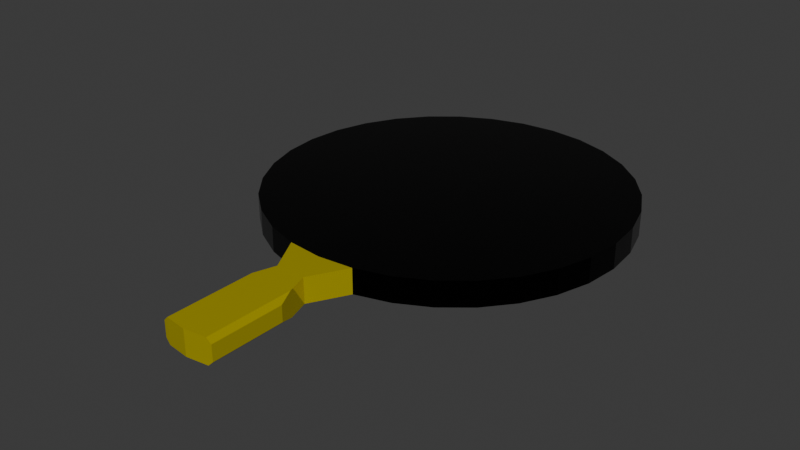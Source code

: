 # Source: Pan.blend  (saved by Blender 4.2.66; exported with 4.5.12 LTS)
import bpy
from mathutils import Matrix  # noqa: F401  (used for matrix-valued properties, if any)

bpy.ops.wm.read_factory_settings(use_empty=True)
scene = bpy.context.scene
scene.name = 'Scene'

# ---- collections
col_collection = bpy.data.collections.new('Collection'); scene.collection.children.link(col_collection)

# ---- materials (node trees are filled in below, after node groups)
mat_material_004 = bpy.data.materials.new('Material.004')
mat_material_005 = bpy.data.materials.new('Material.005')

# ---- material node trees
mat_material_004.use_nodes = True; mat_material_004.node_tree.nodes.clear()
_N = mat_material_004.node_tree.nodes; _L = mat_material_004.node_tree.links
n0 = _N.new('ShaderNodeBsdfPrincipled'); n0.name = 'Principled BSDF'; n0.location = (10, 300)
n0.inputs[0].default_value = (0.0, 0.0, 0.0, 1.0)
n0.inputs[1].default_value = 0.7165
n0.inputs[2].default_value = 0.1929
n1 = _N.new('ShaderNodeOutputMaterial'); n1.name = 'Material Output'; n1.location = (300, 300)
_L.new(n0.outputs[0], n1.inputs[0])
n1.is_active_output = True
mat_material_005.use_nodes = True; mat_material_005.node_tree.nodes.clear()
_N = mat_material_005.node_tree.nodes; _L = mat_material_005.node_tree.links
n0 = _N.new('ShaderNodeBsdfPrincipled'); n0.name = 'Principled BSDF'; n0.location = (10, 300)
n0.inputs[0].default_value = (0.8002, 0.6701, 0.0, 1.0)
n0.inputs[1].default_value = 0.5591
n0.inputs[2].default_value = 0.0
n1 = _N.new('ShaderNodeOutputMaterial'); n1.name = 'Material Output'; n1.location = (300, 300)
_L.new(n0.outputs[0], n1.inputs[0])
n1.is_active_output = True

# ---- world
world_world = bpy.data.worlds.new('World'); scene.world = world_world
world_world.use_nodes = True; world_world.node_tree.nodes.clear()
_N = world_world.node_tree.nodes; _L = world_world.node_tree.links
n0 = _N.new('ShaderNodeOutputWorld'); n0.name = 'World Output'; n0.location = (300, 300)
n1 = _N.new('ShaderNodeBackground'); n1.name = 'Background'; n1.location = (10, 300)
n1.inputs[0].default_value = (0.05088, 0.05088, 0.05088, 1.0)
_L.new(n1.outputs[0], n0.inputs[0])
n0.is_active_output = True
world_world.color = (0.05088, 0.05088, 0.05088)
world_world.sun_shadow_jitter_overblur = 0.0

# ---- meshes
me_circle = bpy.data.meshes.new('Circle')
me_circle.from_pydata([(0.0, 1.0, 0.0), (-0.1951, 0.9808, 0.0), (-0.3827, 0.9239, 0.0), (-0.5556, 0.8315, 0.0), (-0.7071, 0.7071, 0.0), (-0.8315, 0.5556, 0.0), (-0.9239, 0.3827, 0.0), (-0.9808, 0.1951, 0.0), (-1.0, 0.0, 0.0), (-0.9808, -0.1951, 0.0), (-0.9239, -0.3827, 0.0), (-0.8315, -0.5556, 0.0), (-0.7071, -0.7071, 0.0), (-0.5556, -0.8315, 0.0), (-0.3827, -0.9239, 0.0), (-0.1951, -0.9808, 0.0), (0.0, -1.0, 0.0), (0.1951, -0.9808, 0.0), (0.3827, -0.9239, 0.0), (0.5556, -0.8315, 0.0), (0.7071, -0.7071, 0.0), (0.8315, -0.5556, 0.0), (0.9239, -0.3827, 0.0), (0.9808, -0.1951, 0.0), (1.0, 0.0, 0.0), (0.9808, 0.1951, 0.0), (0.9239, 0.3827, 0.0), (0.8315, 0.5556, 0.0), (0.7071, 0.7071, 0.0), (0.5556, 0.8315, 0.0), (0.3827, 0.9239, 0.0), (0.1951, 0.9808, 0.0), (0.0, 1.0, -0.14), (-0.1951, 0.9808, -0.14), (-0.3827, 0.9239, -0.14), (-0.5556, 0.8315, -0.14), (-0.7071, 0.7071, -0.14), (-0.8315, 0.5556, -0.14), (-0.9239, 0.3827, -0.14), (-0.9808, 0.1951, -0.14), (-1.0, 0.0, -0.14), (-0.9808, -0.1951, -0.14), (-0.9239, -0.3827, -0.14), (-0.8315, -0.5556, -0.14), (-0.7071, -0.7071, -0.14), (-0.5556, -0.8315, -0.14), (-0.3827, -0.9239, -0.14), (-0.1951, -0.9808, -0.14), (0.1951, -0.9808, -0.14), (0.3827, -0.9239, -0.14), (0.5556, -0.8315, -0.14), (0.7071, -0.7071, -0.14), (0.8315, -0.5556, -0.14), (0.9239, -0.3827, -0.14), (0.9808, -0.1951, -0.14), (1.0, 0.0, -0.14), (0.9808, 0.1951, -0.14), (0.9239, 0.3827, -0.14), (0.8315, 0.5556, -0.14), (0.7071, 0.7071, -0.14), (0.5556, 0.8315, -0.14), (0.3827, 0.9239, -0.14), (0.1951, 0.9808, -0.14), (-0.1951, -0.9808, -0.07), (0.1951, -0.9808, -0.07), (-0.1951, -0.9808, -0.105), (0.1951, -0.9808, -0.105), (-0.1951, -0.9808, -0.035), (0.1951, -0.9808, -0.035)], [], [(1, 2, 3, 4, 5, 6, 7, 8, 9, 10, 11, 12, 13, 14, 15, 16, 17, 18, 19, 20, 21, 22, 23, 24, 25, 26, 27, 28, 29, 30, 31, 0), (1, 0, 32, 33), (2, 1, 33, 34), (3, 2, 34, 35), (4, 3, 35, 36), (5, 4, 36, 37), (6, 5, 37, 38), (7, 6, 38, 39), (8, 7, 39, 40), (9, 8, 40, 41), (10, 9, 41, 42), (11, 10, 42, 43), (12, 11, 43, 44), (13, 12, 44, 45), (14, 13, 45, 46), (15, 14, 46, 47, 65, 63, 67), (18, 17, 68, 64, 66, 48, 49), (19, 18, 49, 50), (20, 19, 50, 51), (21, 20, 51, 52), (22, 21, 52, 53), (23, 22, 53, 54), (24, 23, 54, 55), (25, 24, 55, 56), (26, 25, 56, 57), (27, 26, 57, 58), (28, 27, 58, 59), (29, 28, 59, 60), (30, 29, 60, 61), (31, 30, 61, 62), (0, 31, 62, 32)])
_uv = me_circle.uv_layers.new(name='UVMap')
_uv.uv.foreach_set('vector', [0.0, 0.0, 0.0, 0.0, 0.0, 0.0, 0.0, 0.0, 0.0, 0.0, 0.0, 0.0, 0.0, 0.0, 0.0, 0.0, 0.0, 0.0, 0.0, 0.0, 0.0, 0.0, 0.0, 0.0, 0.0, 0.0, 0.0, 0.0, 0.0, 0.0, 0.0, 0.0, 0.0, 0.0, 0.0, 0.0, 0.0, 0.0, 0.0, 0.0, 0.0, 0.0, 0.0, 0.0, 0.0, 0.0, 0.0, 0.0, 0.0, 0.0, 0.0, 0.0, 0.0, 0.0, 0.0, 0.0, 0.0, 0.0, 0.0, 0.0, 0.0, 0.0, 0.0, 0.0, 0.0, 0.0, 0.0, 0.0, 0.0, 0.0, 0.0, 0.0, 0.0, 0.0, 0.0, 0.0, 0.0, 0.0, 0.0, 0.0, 0.0, 0.0, 0.0, 0.0, 0.0, 0.0, 0.0, 0.0, 0.0, 0.0, 0.0, 0.0, 0.0, 0.0, 0.0, 0.0, 0.0, 0.0, 0.0, 0.0, 0.0, 0.0, 0.0, 0.0, 0.0, 0.0, 0.0, 0.0, 0.0, 0.0, 0.0, 0.0, 0.0, 0.0, 0.0, 0.0, 0.0, 0.0, 0.0, 0.0, 0.0, 0.0, 0.0, 0.0, 0.0, 0.0, 0.0, 0.0, 0.0, 0.0, 0.0, 0.0, 0.0, 0.0, 0.0, 0.0, 0.0, 0.0, 0.0, 0.0, 0.0, 0.0, 0.0, 0.0, 0.0, 0.0, 0.0, 0.0, 0.0, 0.0, 0.0, 0.0, 0.0, 0.0, 0.0, 0.0, 0.0, 0.0, 0.0, 0.0, 0.0, 0.0, 0.0, 0.0, 0.0, 0.0, 0.0, 0.0, 0.0, 0.0, 0.0, 0.0, 0.0, 0.0, 0.0, 0.0, 0.0, 0.0, 0.0, 0.0, 0.0, 0.0, 0.0, 0.0, 0.0, 0.0, 0.0, 0.0, 0.0, 0.0, 0.0, 0.0, 0.0, 0.0, 0.0, 0.0, 0.0, 0.0, 0.0, 0.0, 0.0, 0.0, 0.0, 0.0, 0.0, 0.0, 0.0, 0.0, 0.0, 0.0, 0.0, 0.0, 0.0, 0.0, 0.0, 0.0, 0.0, 0.0, 0.0, 0.0, 0.0, 0.0, 0.0, 0.0, 0.0, 0.0, 0.0, 0.0, 0.0, 0.0, 0.0, 0.0, 0.0, 0.0, 0.0, 0.0, 0.0, 0.0, 0.0, 0.0, 0.0, 0.0, 0.0, 0.0, 0.0, 0.0, 0.0, 0.0, 0.0, 0.0, 0.0, 0.0, 0.0, 0.0, 0.0, 0.0, 0.0, 0.0, 0.0, 0.0, 0.0, 0.0, 0.0, 0.0, 0.0, 0.0, 0.0, 0.0, 0.0, 0.0, 0.0, 0.0, 0.0, 0.0, 0.0, 0.0, 0.0, 0.0, 0.0, 0.0, 0.0, 0.0, 0.0, 0.0, 0.0, 0.0, 0.0, 0.0, 0.0, 0.0, 0.0, 0.0, 0.0, 0.0, 0.0, 0.0, 0.0, 0.0, 0.0, 0.0, 0.0, 0.0, 0.0, 0.0, 0.0, 0.0, 0.0, 0.0, 0.0, 0.0, 0.0, 0.0, 0.0, 0.0, 0.0, 0.0])
me_circle.materials.append(mat_material_004)
me_circle.update()
me_circle_001 = bpy.data.meshes.new('Circle.001')
me_circle_001.from_pydata([(-0.1951, -0.9808, 0.0), (0.0, -1.0, 0.0), (0.1951, -0.9808, 0.0), (-0.1951, -0.9808, -0.14), (0.0, -1.0, -0.14), (0.1951, -0.9808, -0.14), (0.0, -1.812, 0.0), (0.0, -1.812, -0.14), (-0.1951, -0.9808, -0.07), (0.1951, -0.9808, -0.07), (-0.1486, -1.792, -0.07), (0.1486, -1.792, -0.07), (-0.1486, -1.387, -0.07), (0.1486, -1.387, -0.07), (-0.1951, -0.9808, -0.105), (0.1951, -0.9808, -0.105), (-0.1486, -1.792, -0.105), (0.1486, -1.792, -0.105), (0.08322, -1.184, -0.14), (-0.1951, -0.9808, -0.035), (0.08322, -1.184, 0.0), (0.1951, -0.9808, -0.035), (-0.1486, -1.792, -0.035), (0.1486, -1.792, -0.035), (-0.08322, -1.184, 0.0), (-0.08322, -1.184, -0.14), (-0.1486, -1.589, -0.07), (-0.08322, -1.184, -0.07), (-0.1486, -1.387, -0.035), (-0.1486, -1.387, -0.105), (0.1486, -1.589, -0.07), (0.08322, -1.184, -0.07), (0.1486, -1.387, -0.105), (0.1486, -1.387, -0.035), (0.08322, -1.184, -0.035), (0.08322, -1.184, -0.105), (0.1486, -1.589, -0.105), (-0.08322, -1.184, -0.105), (-0.08322, -1.184, -0.035), (-0.1486, -1.589, -0.035), (-0.1486, -1.589, -0.105), (0.1486, -1.589, -0.035), (-0.1224, -1.796, 0.0), (-0.1486, -1.792, -0.02618), (0.1486, -1.792, -0.02618), (0.1224, -1.796, 0.0), (-0.1486, -1.792, -0.1138), (-0.1224, -1.796, -0.14), (0.1224, -1.796, -0.14), (0.1486, -1.792, -0.1138), (0.1224, -1.305, 0.0), (0.1486, -1.387, -0.02618), (0.1486, -1.387, -0.1138), (0.1224, -1.305, -0.14), (-0.1486, -1.387, -0.02618), (-0.1224, -1.305, 0.0), (-0.1224, -1.305, -0.14), (-0.1486, -1.387, -0.1138), (0.1486, -1.589, -0.02618), (0.1224, -1.589, 0.0), (-0.1224, -1.589, 0.0), (-0.1486, -1.589, -0.02618), (-0.1486, -1.589, -0.1138), (-0.1224, -1.589, -0.14), (0.1486, -1.589, -0.1138), (0.1224, -1.589, -0.14)], [], [(61, 39, 22, 43), (3, 4, 7, 47, 63, 56, 25), (1, 0, 24, 55, 60, 42, 6), (41, 58, 44, 23), (64, 36, 17, 49), (4, 5, 18, 53, 65, 48, 7), (44, 45, 6, 7, 48, 49, 17, 11, 23), (40, 62, 46, 16), (39, 26, 10, 22), (38, 27, 12, 28), (29, 57, 62, 40), (36, 30, 11, 17), (35, 31, 13, 32), (33, 51, 58, 41), (31, 34, 33, 13), (9, 21, 34, 31), (21, 2, 20, 34), (24, 38, 28, 54, 55), (5, 15, 35, 18), (15, 9, 31, 35), (34, 20, 50, 51, 33), (18, 35, 32, 52, 53), (32, 13, 30, 36), (27, 37, 29, 12), (8, 14, 37, 27), (14, 3, 25, 37), (54, 28, 39, 61), (0, 19, 38, 24), (19, 8, 27, 38), (2, 1, 6, 45, 59, 50, 20), (37, 25, 56, 57, 29), (28, 12, 26, 39), (26, 40, 16, 10), (12, 29, 40, 26), (30, 41, 23, 11), (13, 33, 41, 30), (52, 32, 36, 64), (59, 45, 44, 58), (61, 43, 42, 60), (63, 47, 46, 62), (65, 53, 52, 64), (50, 59, 58, 51), (54, 61, 60, 55), (56, 63, 62, 57), (48, 65, 64, 49), (6, 42, 43, 22, 10, 16, 46, 47, 7), (0, 1, 4, 3), (1, 2, 5, 4)])
_uv = me_circle_001.uv_layers.new(name='UVMap')
_uv.uv.foreach_set('vector', [0.0, 0.0, 0.0, 0.0, 0.0, 0.0, 0.0, 0.0, 0.0, 0.0, 0.0, 0.0, 0.0, 0.0, 0.0, 0.0, 0.0, 0.0, 0.0, 0.0, 0.0, 0.0, 0.0, 0.0, 0.0, 0.0, 0.0, 0.0, 0.0, 0.0, 0.0, 0.0, 0.0, 0.0, 0.0, 0.0, 0.0, 0.0, 0.0, 0.0, 0.0, 0.0, 0.0, 0.0, 0.0, 0.0, 0.0, 0.0, 0.0, 0.0, 0.0, 0.0, 0.0, 0.0, 0.0, 0.0, 0.0, 0.0, 0.0, 0.0, 0.0, 0.0, 0.0, 0.0, 0.0, 0.0, 0.0, 0.0, 0.0, 0.0, 0.0, 0.0, 0.0, 0.0, 0.0, 0.0, 0.0, 0.0, 0.0, 0.0, 0.0, 0.0, 0.0, 0.0, 0.0, 0.0, 0.0, 0.0, 0.0, 0.0, 0.0, 0.0, 0.0, 0.0, 0.0, 0.0, 0.0, 0.0, 0.0, 0.0, 0.0, 0.0, 0.0, 0.0, 0.0, 0.0, 0.0, 0.0, 0.0, 0.0, 0.0, 0.0, 0.0, 0.0, 0.0, 0.0, 0.0, 0.0, 0.0, 0.0, 0.0, 0.0, 0.0, 0.0, 0.0, 0.0, 0.0, 0.0, 0.0, 0.0, 0.0, 0.0, 0.0, 0.0, 0.0, 0.0, 0.0, 0.0, 0.0, 0.0, 0.0, 0.0, 0.0, 0.0, 0.0, 0.0, 0.0, 0.0, 0.0, 0.0, 0.0, 0.0, 0.0, 0.0, 0.0, 0.0, 0.0, 0.0, 0.0, 0.0, 0.0, 0.0, 0.0, 0.0, 0.0, 0.0, 0.0, 0.0, 0.0, 0.0, 0.0, 0.0, 0.0, 0.0, 0.0, 0.0, 0.0, 0.0, 0.0, 0.0, 0.0, 0.0, 0.0, 0.0, 0.0, 0.0, 0.0, 0.0, 0.0, 0.0, 0.0, 0.0, 0.0, 0.0, 0.0, 0.0, 0.0, 0.0, 0.0, 0.0, 0.0, 0.0, 0.0, 0.0, 0.0, 0.0, 0.0, 0.0, 0.0, 0.0, 0.0, 0.0, 0.0, 0.0, 0.0, 0.0, 0.0, 0.0, 0.0, 0.0, 0.0, 0.0, 0.0, 0.0, 0.0, 0.0, 0.0, 0.0, 0.0, 0.0, 0.0, 0.0, 0.0, 0.0, 0.0, 0.0, 0.0, 0.0, 0.0, 0.0, 0.0, 0.0, 0.0, 0.0, 0.0, 0.0, 0.0, 0.0, 0.0, 0.0, 0.0, 0.0, 0.0, 0.0, 0.0, 0.0, 0.0, 0.0, 0.0, 0.0, 0.0, 0.0, 0.0, 0.0, 0.0, 0.0, 0.0, 0.0, 0.0, 0.0, 0.0, 0.0, 0.0, 0.0, 0.0, 0.0, 0.0, 0.0, 0.0, 0.0, 0.0, 0.0, 0.0, 0.0, 0.0, 0.0, 0.0, 0.0, 0.0, 0.0, 0.0, 0.0, 0.0, 0.0, 0.0, 0.0, 0.0, 0.0, 0.0, 0.0, 0.0, 0.0, 0.0, 0.0, 0.0, 0.0, 0.0, 0.0, 0.0, 0.0, 0.0, 0.0, 0.0, 0.0, 0.0, 0.0, 0.0, 0.0, 0.0, 0.0, 0.0, 0.0, 0.0, 0.0, 0.0, 0.0, 0.0, 0.0, 0.0, 0.0, 0.0, 0.0, 0.0, 0.0, 0.0, 0.0, 0.0, 0.0, 0.0, 0.0, 0.0, 0.0, 0.0, 0.0, 0.0, 0.0, 0.0, 0.0, 0.0, 0.0, 0.0, 0.0, 0.0, 0.0, 0.0, 0.0, 0.0, 0.0, 0.0, 0.0, 0.0, 0.0, 0.0, 0.0, 0.0, 0.0, 0.0, 0.0, 0.0, 0.0, 0.0, 0.0, 0.0, 0.0, 0.0, 0.0, 0.0, 0.0, 0.0, 0.0, 0.0, 0.0, 0.0, 0.0, 0.0, 0.0, 0.0, 0.0, 0.0, 0.0, 0.0, 0.0, 0.0, 0.0, 0.0, 0.0, 0.0, 0.0, 0.0, 0.0, 0.0, 0.0, 0.0, 0.0, 0.0, 0.0, 0.0, 0.0, 0.0, 0.0, 0.0, 0.0, 0.0, 0.0, 0.0, 0.0, 0.0, 0.0, 0.0, 0.0, 0.0, 0.0, 0.0, 0.0, 0.0, 0.0, 0.0, 0.0, 0.0, 0.0, 0.0, 0.0, 0.0, 0.0, 0.0, 0.0])
me_circle_001.materials.append(mat_material_005)
me_circle_001.update()

# ---- objects
ob_circle = bpy.data.objects.new('Circle', me_circle)
ob_circle_001 = bpy.data.objects.new('Circle.001', me_circle_001)

# ---- transforms, parenting, visibility, modifiers, constraints
ob_circle.location = (0.0, 0.0, 0.0)
ob_circle_001.location = (0.0, 0.0, 0.0)

# ---- collection membership
col_collection.objects.link(ob_circle)
col_collection.objects.link(ob_circle_001)

# ---- scene / render settings (as saved in the file)
scene.frame_start = 1; scene.frame_end = 250; scene.frame_set(1)
scene.render.engine = 'BLENDER_EEVEE_NEXT'
bpy.context.view_layer.update()

# ---- added for rendering (the .blend has no active camera and no usable light): camera, sun
cam_auto = bpy.data.cameras.new('AutoCamera')
cam_auto.lens = 50.0
cam_auto.sensor_width = 36.0
cam_auto.clip_end = 1000.0
ob_auto_camera = bpy.data.objects.new('AutoCamera', cam_auto)
scene.collection.objects.link(ob_auto_camera)
ob_auto_camera.location = (3.19499, -4.23978, 2.48599)
ob_auto_camera.rotation_euler = (1.09748, -7.21219e-08, 0.694738)
scene.camera = ob_auto_camera
light_auto_sun = bpy.data.lights.new('AutoSun', 'SUN')
light_auto_sun.energy = 3.0
light_auto_sun.angle = 0.0523599
ob_auto_sun = bpy.data.objects.new('AutoSun', light_auto_sun)
scene.collection.objects.link(ob_auto_sun)
ob_auto_sun.rotation_euler = (0.872665, 0.174533, 0.523599)
bpy.context.view_layer.update()

